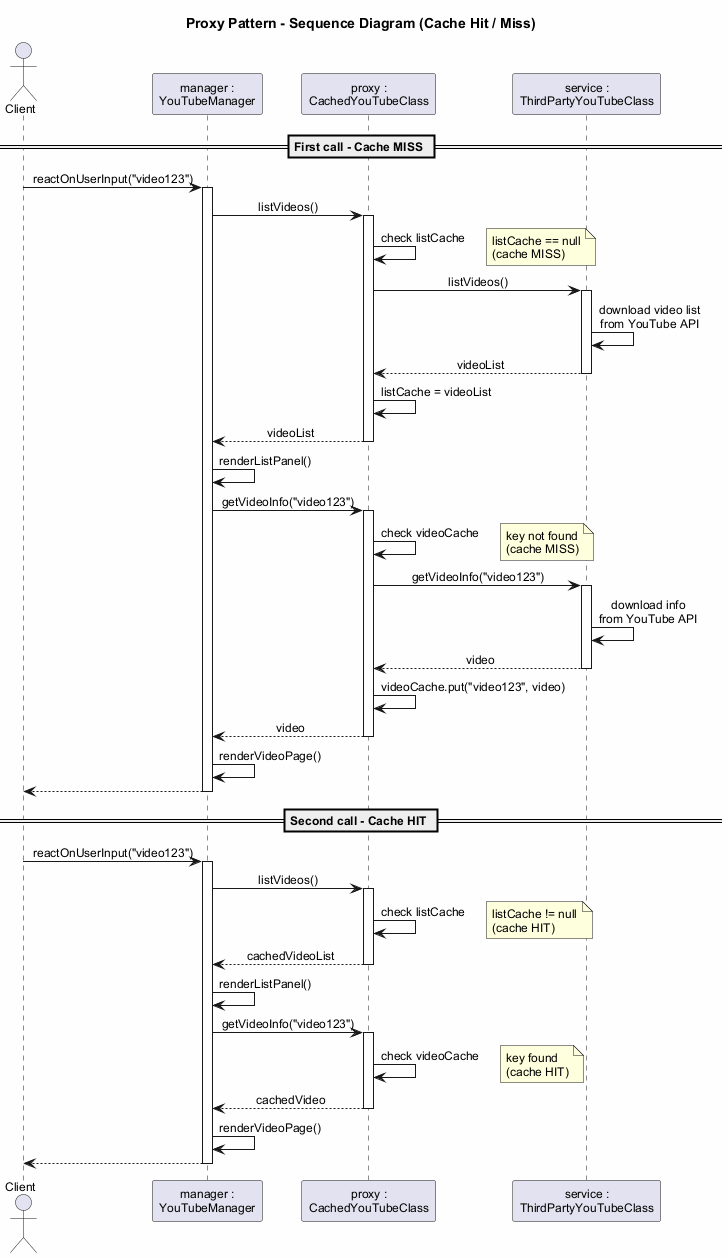

The diagram above was rendered by PlantUML. Its source (embedded in the PNG):
@startuml
skinparam backgroundColor #FEFEFE
skinparam shadowing false
skinparam defaultFontName Arial
skinparam defaultFontSize 12
skinparam sequenceMessageAlign center

title Proxy Pattern - Sequence Diagram (Cache Hit / Miss)

actor Client
participant "manager :\nYouTubeManager" as Manager
participant "proxy :\nCachedYouTubeClass" as Proxy
participant "service :\nThirdPartyYouTubeClass" as Service

== First call - Cache MISS ==

Client -> Manager : reactOnUserInput("video123")
activate Manager

Manager -> Proxy : listVideos()
activate Proxy
Proxy -> Proxy : check listCache
note right: listCache == null\n(cache MISS)
Proxy -> Service : listVideos()
activate Service
Service -> Service : download video list\nfrom YouTube API
return videoList
Proxy -> Proxy : listCache = videoList
return videoList

Manager -> Manager : renderListPanel()

Manager -> Proxy : getVideoInfo("video123")
activate Proxy
Proxy -> Proxy : check videoCache
note right: key not found\n(cache MISS)
Proxy -> Service : getVideoInfo("video123")
activate Service
Service -> Service : download info\nfrom YouTube API
return video

Proxy -> Proxy : videoCache.put("video123", video)
return video

Manager -> Manager : renderVideoPage()
return

== Second call - Cache HIT ==

Client -> Manager : reactOnUserInput("video123")
activate Manager

Manager -> Proxy : listVideos()
activate Proxy
Proxy -> Proxy : check listCache
note right: listCache != null\n(cache HIT)
return cachedVideoList

Manager -> Manager : renderListPanel()

Manager -> Proxy : getVideoInfo("video123")
activate Proxy
Proxy -> Proxy : check videoCache
note right: key found\n(cache HIT)
return cachedVideo

Manager -> Manager : renderVideoPage()
return

@enduml